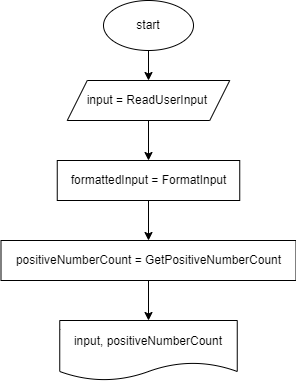

The diagram above was exported from draw.io. Its source (the exported page's mxGraphModel, read from the mxfile embedded in the PNG):
<mxGraphModel dx="779" dy="287" grid="1" gridSize="10" guides="1" tooltips="1" connect="1" arrows="1" fold="1" page="1" pageScale="1" pageWidth="850" pageHeight="1100" math="0" shadow="0">
  <root>
    <mxCell id="0" />
    <mxCell id="1" parent="0" />
    <mxCell id="4" value="" style="edgeStyle=none;html=1;" edge="1" parent="1" source="2" target="3">
      <mxGeometry relative="1" as="geometry" />
    </mxCell>
    <mxCell id="2" value="start" style="ellipse;whiteSpace=wrap;html=1;" vertex="1" parent="1">
      <mxGeometry x="180" y="30" width="90" height="50" as="geometry" />
    </mxCell>
    <mxCell id="6" value="" style="edgeStyle=none;html=1;" edge="1" parent="1" source="3" target="5">
      <mxGeometry relative="1" as="geometry" />
    </mxCell>
    <mxCell id="3" value="input = ReadUserInput&amp;nbsp;" style="shape=parallelogram;perimeter=parallelogramPerimeter;whiteSpace=wrap;html=1;fixedSize=1;" vertex="1" parent="1">
      <mxGeometry x="143.75" y="110" width="162.5" height="40" as="geometry" />
    </mxCell>
    <mxCell id="8" value="" style="edgeStyle=none;html=1;" edge="1" parent="1" source="5" target="7">
      <mxGeometry relative="1" as="geometry" />
    </mxCell>
    <mxCell id="5" value="formattedInput = FormatInput" style="whiteSpace=wrap;html=1;" vertex="1" parent="1">
      <mxGeometry x="133.75" y="190" width="182.5" height="40" as="geometry" />
    </mxCell>
    <mxCell id="10" value="" style="edgeStyle=none;html=1;" edge="1" parent="1" source="7" target="9">
      <mxGeometry relative="1" as="geometry" />
    </mxCell>
    <mxCell id="7" value="positiveNumberCount = GetPositiveNumberCount" style="whiteSpace=wrap;html=1;" vertex="1" parent="1">
      <mxGeometry x="77.5" y="270" width="295" height="40" as="geometry" />
    </mxCell>
    <mxCell id="9" value="input, positiveNumberCount" style="shape=document;whiteSpace=wrap;html=1;boundedLbl=1;" vertex="1" parent="1">
      <mxGeometry x="136.25" y="350" width="177.5" height="60" as="geometry" />
    </mxCell>
  </root>
</mxGraphModel>